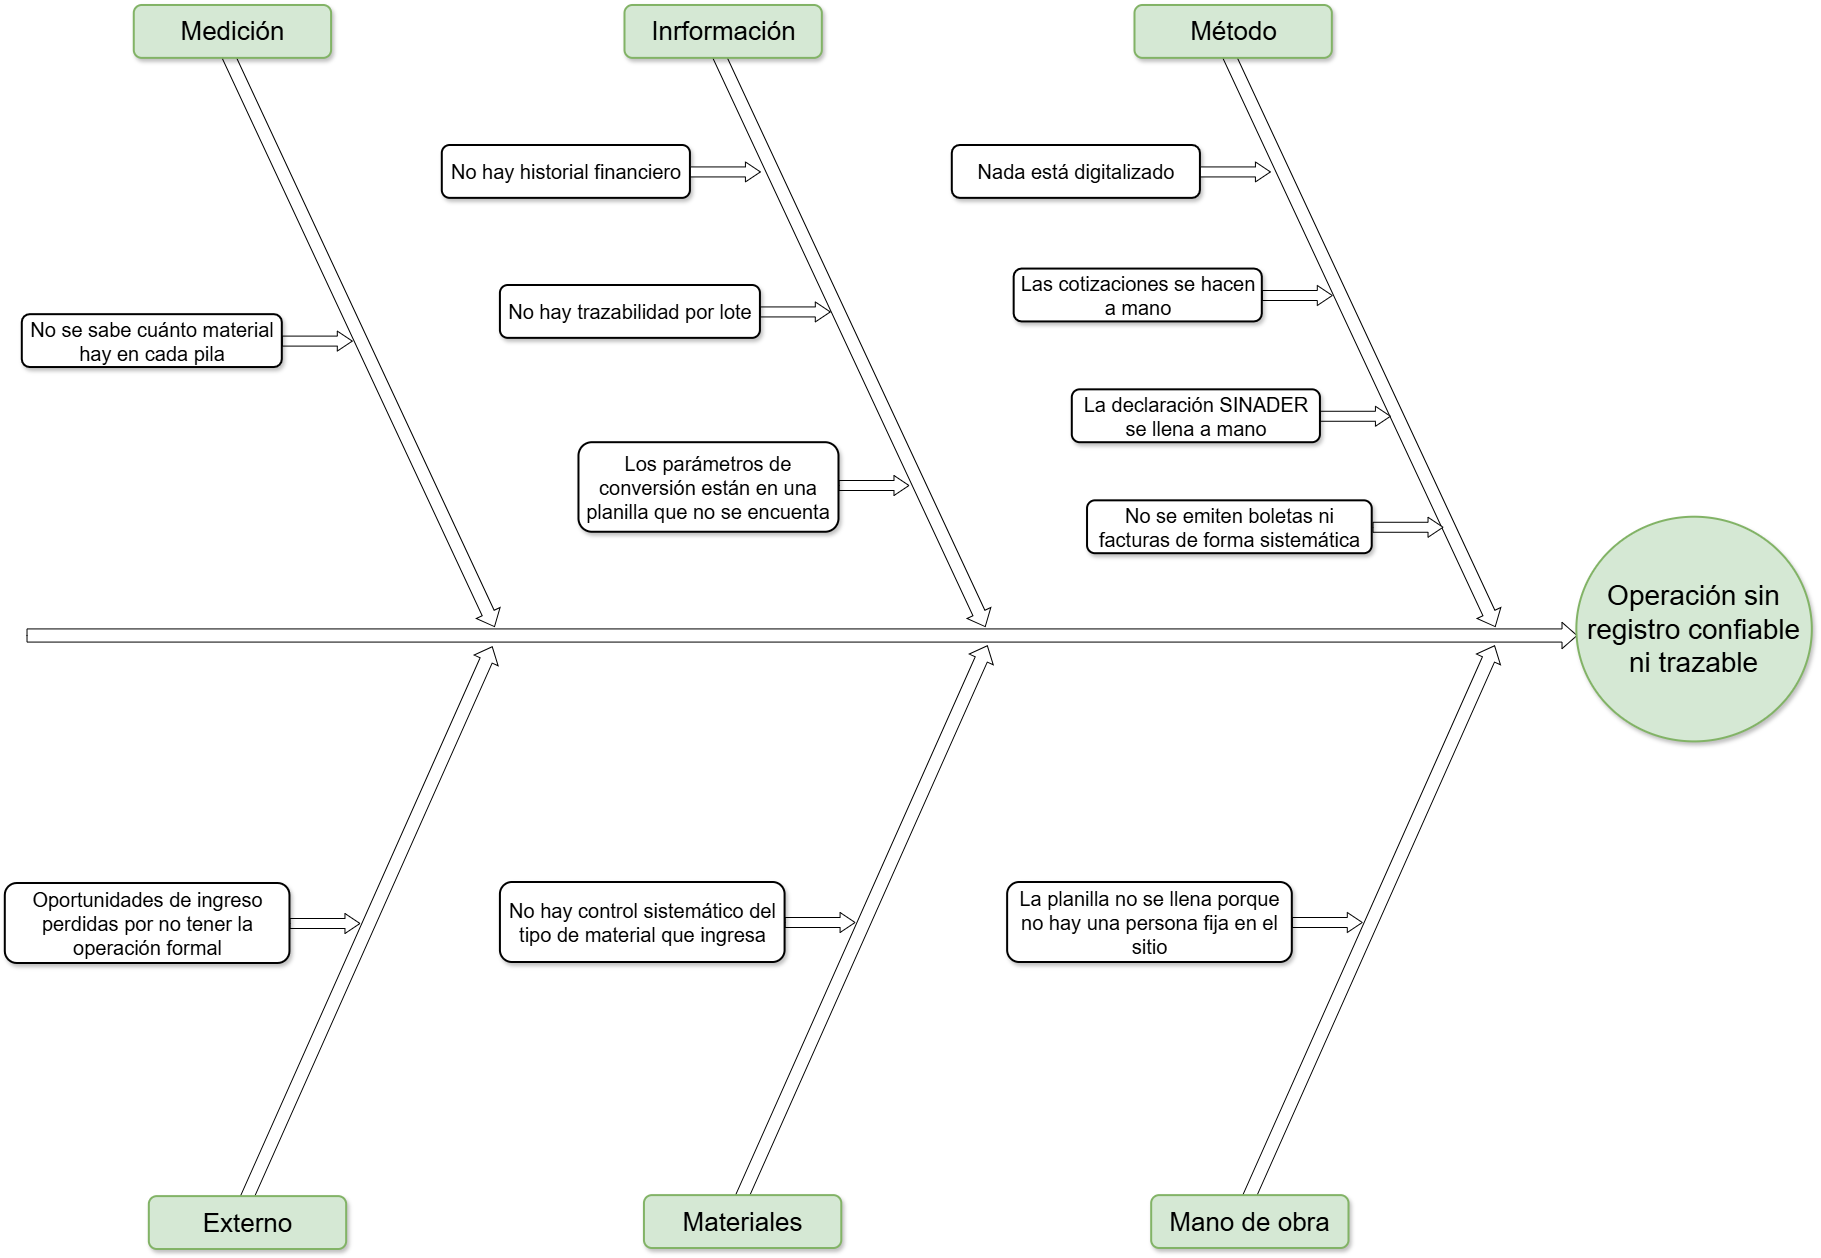

The diagram above was exported from draw.io. Its source (the exported page's mxGraphModel, read from the mxfile embedded in the PNG):
<mxGraphModel dx="4250" dy="3171" grid="1" gridSize="10" guides="1" tooltips="1" connect="1" arrows="1" fold="1" page="1" pageScale="1" pageWidth="827" pageHeight="1169" math="0" shadow="0">
  <root>
    <mxCell id="0" />
    <mxCell id="1" parent="0" />
    <mxCell id="uHtOEeLPvtEC9iqRf4UB-189" parent="1" style="html=1;shadow=0;dashed=0;align=center;verticalAlign=middle;shape=mxgraph.arrows2.arrow;dy=0.5;dx=15;direction=north;notch=0;rounded=0;strokeWidth=1;fontSize=20;rotation=90;" value="" vertex="1">
      <mxGeometry height="1550" width="26.31" x="703.57" y="-386" as="geometry" />
    </mxCell>
    <mxCell id="uHtOEeLPvtEC9iqRf4UB-199" parent="1" style="ellipse;whiteSpace=wrap;html=1;rounded=1;shadow=1;strokeWidth=2;fontSize=20;fillColor=#d5e8d4;strokeColor=#82b366;" value="&lt;font style=&quot;font-size: 28px;&quot;&gt;Operación sin registro confiable ni trazable&lt;/font&gt;" vertex="1">
      <mxGeometry height="224.66960352422907" width="235.44144144144147" x="1491.5585585585586" y="270.7180616740088" as="geometry" />
    </mxCell>
    <mxCell id="uHtOEeLPvtEC9iqRf4UB-192" parent="1" style="html=1;shadow=0;dashed=0;align=center;verticalAlign=middle;shape=mxgraph.arrows2.arrow;dy=0.5;dx=15;direction=north;notch=0;rounded=0;strokeWidth=1;fontSize=20;rotation=155;" value="" vertex="1">
      <mxGeometry height="630" width="26.31" x="1263.68" y="-220.4" as="geometry" />
    </mxCell>
    <mxCell id="uHtOEeLPvtEC9iqRf4UB-195" parent="1" style="rounded=1;whiteSpace=wrap;html=1;shadow=1;strokeWidth=2;fontSize=20;fillColor=#d5e8d4;strokeColor=#82b366;" value="&lt;font style=&quot;font-size: 26px;&quot;&gt;Método&lt;/font&gt;" vertex="1">
      <mxGeometry height="52.86343612334802" width="197.2972972972973" x="1049.7054054054054" y="-240.99519823788546" as="geometry" />
    </mxCell>
    <mxCell id="uHtOEeLPvtEC9iqRf4UB-202" parent="1" style="html=1;shadow=0;dashed=0;align=center;verticalAlign=middle;shape=mxgraph.arrows2.arrow;dy=0.5;dx=15;direction=north;notch=0;rounded=0;strokeWidth=1;fontSize=20;rotation=90;horizontal=0;labelPosition=left;verticalLabelPosition=middle;" value="" vertex="1">
      <mxGeometry height="70" width="20" x="1260.13" y="134.76999999999998" as="geometry" />
    </mxCell>
    <mxCell id="uHtOEeLPvtEC9iqRf4UB-208" parent="1" style="html=1;shadow=0;dashed=0;align=center;verticalAlign=middle;shape=mxgraph.arrows2.arrow;dy=0.5;dx=15;direction=north;notch=0;rounded=0;strokeWidth=1;fontSize=20;rotation=90;horizontal=0;labelPosition=left;verticalLabelPosition=middle;" value="" vertex="1">
      <mxGeometry height="70" width="20" x="1312.73" y="245.76999999999998" as="geometry" />
    </mxCell>
    <mxCell id="CHgc7iF5Ajr-kNgOCSm6-5" parent="1" style="rounded=1;whiteSpace=wrap;html=1;shadow=1;strokeWidth=2;fontSize=20;" value="La declaración SINADER se llena a mano" vertex="1">
      <mxGeometry height="52.86" width="248.12" x="987" y="143.33999999999997" as="geometry" />
    </mxCell>
    <mxCell id="CHgc7iF5Ajr-kNgOCSm6-7" parent="1" style="html=1;shadow=0;dashed=0;align=center;verticalAlign=middle;shape=mxgraph.arrows2.arrow;dy=0.5;dx=15;direction=north;notch=0;rounded=0;strokeWidth=1;fontSize=20;rotation=90;horizontal=0;labelPosition=left;verticalLabelPosition=middle;" value="" vertex="1">
      <mxGeometry height="70" width="20" x="1202" y="14" as="geometry" />
    </mxCell>
    <mxCell id="CHgc7iF5Ajr-kNgOCSm6-8" parent="1" style="rounded=1;whiteSpace=wrap;html=1;shadow=1;strokeWidth=2;fontSize=20;" value="Las cotizaciones se hacen a mano" vertex="1">
      <mxGeometry height="52.86" width="248.12" x="928.88" y="22.569999999999993" as="geometry" />
    </mxCell>
    <mxCell id="CHgc7iF5Ajr-kNgOCSm6-9" parent="1" style="rounded=1;whiteSpace=wrap;html=1;shadow=1;strokeWidth=2;fontSize=20;" value="No se emiten boletas ni facturas de forma sistemática" vertex="1">
      <mxGeometry height="52.86" width="284.66" x="1002.26" y="254.33999999999997" as="geometry" />
    </mxCell>
    <mxCell id="CHgc7iF5Ajr-kNgOCSm6-10" parent="1" style="rounded=1;whiteSpace=wrap;html=1;shadow=1;strokeWidth=2;fontSize=20;" value="Nada está digitalizado" vertex="1">
      <mxGeometry height="52.86" width="248.12" x="867.0000000000001" y="-101" as="geometry" />
    </mxCell>
    <mxCell id="CHgc7iF5Ajr-kNgOCSm6-11" parent="1" style="html=1;shadow=0;dashed=0;align=center;verticalAlign=middle;shape=mxgraph.arrows2.arrow;dy=0.5;dx=15;direction=north;notch=0;rounded=0;strokeWidth=1;fontSize=20;rotation=90;horizontal=0;labelPosition=left;verticalLabelPosition=middle;" value="" vertex="1">
      <mxGeometry height="70" width="20" x="1140.12" y="-109.57" as="geometry" />
    </mxCell>
    <mxCell id="CHgc7iF5Ajr-kNgOCSm6-12" parent="1" style="html=1;shadow=0;dashed=0;align=center;verticalAlign=middle;shape=mxgraph.arrows2.arrow;dy=0.5;dx=15;direction=north;notch=0;rounded=0;strokeWidth=1;fontSize=20;rotation=155;" value="" vertex="1">
      <mxGeometry height="630" width="26.31" x="753.6799999999998" y="-220.40480176211452" as="geometry" />
    </mxCell>
    <mxCell id="CHgc7iF5Ajr-kNgOCSm6-13" parent="1" style="rounded=1;whiteSpace=wrap;html=1;shadow=1;strokeWidth=2;fontSize=20;fillColor=#d5e8d4;strokeColor=#82b366;" value="&lt;font style=&quot;font-size: 26px;&quot;&gt;Inrformación&lt;/font&gt;" vertex="1">
      <mxGeometry height="52.86343612334802" width="197.2972972972973" x="539.7054054054051" y="-241" as="geometry" />
    </mxCell>
    <mxCell id="CHgc7iF5Ajr-kNgOCSm6-14" parent="1" style="html=1;shadow=0;dashed=0;align=center;verticalAlign=middle;shape=mxgraph.arrows2.arrow;dy=0.5;dx=15;direction=north;notch=0;rounded=0;strokeWidth=1;fontSize=20;rotation=90;horizontal=0;labelPosition=left;verticalLabelPosition=middle;" value="" vertex="1">
      <mxGeometry height="70" width="20" x="778.6800000000001" y="203.99519823788546" as="geometry" />
    </mxCell>
    <mxCell id="CHgc7iF5Ajr-kNgOCSm6-16" parent="1" style="rounded=1;whiteSpace=wrap;html=1;shadow=1;strokeWidth=2;fontSize=20;" value="Los parámetros de conversión están en una planilla que no se encuenta" vertex="1">
      <mxGeometry height="89.55" width="260" x="493.67999999999995" y="196.2" as="geometry" />
    </mxCell>
    <mxCell id="CHgc7iF5Ajr-kNgOCSm6-17" parent="1" style="html=1;shadow=0;dashed=0;align=center;verticalAlign=middle;shape=mxgraph.arrows2.arrow;dy=0.5;dx=15;direction=north;notch=0;rounded=0;strokeWidth=1;fontSize=20;rotation=90;horizontal=0;labelPosition=left;verticalLabelPosition=middle;" value="" vertex="1">
      <mxGeometry height="70" width="20" x="700" y="30.425198237885468" as="geometry" />
    </mxCell>
    <mxCell id="CHgc7iF5Ajr-kNgOCSm6-18" parent="1" style="rounded=1;whiteSpace=wrap;html=1;shadow=1;strokeWidth=2;fontSize=20;" value="No hay trazabilidad por lote" vertex="1">
      <mxGeometry height="52.86" width="260" x="415.12" y="39" as="geometry" />
    </mxCell>
    <mxCell id="CHgc7iF5Ajr-kNgOCSm6-20" parent="1" style="rounded=1;whiteSpace=wrap;html=1;shadow=1;strokeWidth=2;fontSize=20;" value="No hay historial financiero" vertex="1">
      <mxGeometry height="52.86" width="248.12" x="357" y="-101.00480176211454" as="geometry" />
    </mxCell>
    <mxCell id="CHgc7iF5Ajr-kNgOCSm6-21" parent="1" style="html=1;shadow=0;dashed=0;align=center;verticalAlign=middle;shape=mxgraph.arrows2.arrow;dy=0.5;dx=15;direction=north;notch=0;rounded=0;strokeWidth=1;fontSize=20;rotation=90;horizontal=0;labelPosition=left;verticalLabelPosition=middle;" value="" vertex="1">
      <mxGeometry height="70" width="20" x="630.1199999999999" y="-109.57480176211453" as="geometry" />
    </mxCell>
    <mxCell id="CHgc7iF5Ajr-kNgOCSm6-22" parent="1" style="html=1;shadow=0;dashed=0;align=center;verticalAlign=middle;shape=mxgraph.arrows2.arrow;dy=0.5;dx=15;direction=north;notch=0;rounded=0;strokeWidth=1;fontSize=20;rotation=155;" value="" vertex="1">
      <mxGeometry height="630" width="26.31" x="262.94999999999993" y="-220.40480176211452" as="geometry" />
    </mxCell>
    <mxCell id="CHgc7iF5Ajr-kNgOCSm6-23" parent="1" style="rounded=1;whiteSpace=wrap;html=1;shadow=1;strokeWidth=2;fontSize=20;fillColor=#d5e8d4;strokeColor=#82b366;" value="&lt;font style=&quot;font-size: 26px;&quot;&gt;Medición&lt;/font&gt;" vertex="1">
      <mxGeometry height="52.86343612334802" width="197.2972972972973" x="48.97540540540524" y="-241" as="geometry" />
    </mxCell>
    <mxCell id="CHgc7iF5Ajr-kNgOCSm6-27" parent="1" style="html=1;shadow=0;dashed=0;align=center;verticalAlign=middle;shape=mxgraph.arrows2.arrow;dy=0.5;dx=15;direction=north;notch=0;rounded=0;strokeWidth=1;fontSize=20;rotation=90;horizontal=0;labelPosition=left;verticalLabelPosition=middle;" value="" vertex="1">
      <mxGeometry height="70" width="20" x="221.99999999999986" y="59.595198237885455" as="geometry" />
    </mxCell>
    <mxCell id="CHgc7iF5Ajr-kNgOCSm6-28" parent="1" style="rounded=1;whiteSpace=wrap;html=1;shadow=1;strokeWidth=2;fontSize=20;" value="No se sabe cuánto material hay en cada pila" vertex="1">
      <mxGeometry height="52.86" width="260" x="-63" y="68.16999999999999" as="geometry" />
    </mxCell>
    <mxCell id="CHgc7iF5Ajr-kNgOCSm6-44" parent="1" style="html=1;shadow=0;dashed=0;align=center;verticalAlign=middle;shape=mxgraph.arrows2.arrow;dy=0.5;dx=15;direction=north;notch=0;rounded=0;strokeWidth=1;fontSize=20;rotation=24;" value="" vertex="1">
      <mxGeometry height="630" width="26.31" x="1268.0022313867876" y="371.9964961497436" as="geometry" />
    </mxCell>
    <mxCell id="CHgc7iF5Ajr-kNgOCSm6-45" parent="1" style="rounded=1;whiteSpace=wrap;html=1;shadow=1;strokeWidth=2;fontSize=20;fillColor=#d5e8d4;strokeColor=#82b366;" value="&lt;font style=&quot;font-size: 26px;&quot;&gt;Mano de obra&lt;/font&gt;" vertex="1">
      <mxGeometry height="52.86343612334802" width="197.2972972972973" x="1066.38" y="949.1300000000001" as="geometry" />
    </mxCell>
    <mxCell id="-3gT66sng0bZEr4zhxRI-2" parent="1" style="html=1;shadow=0;dashed=0;align=center;verticalAlign=middle;shape=mxgraph.arrows2.arrow;dy=0.5;dx=15;direction=north;notch=0;rounded=0;strokeWidth=1;fontSize=20;rotation=90;horizontal=0;labelPosition=left;verticalLabelPosition=middle;" value="" vertex="1">
      <mxGeometry height="70" width="20" x="1232" y="641" as="geometry" />
    </mxCell>
    <mxCell id="-3gT66sng0bZEr4zhxRI-3" parent="1" style="rounded=1;whiteSpace=wrap;html=1;shadow=1;strokeWidth=2;fontSize=20;" value="La planilla no se llena porque no hay una persona fija en el sitio" vertex="1">
      <mxGeometry height="80" width="284.66" x="922.34" y="636" as="geometry" />
    </mxCell>
    <mxCell id="-3gT66sng0bZEr4zhxRI-8" parent="1" style="html=1;shadow=0;dashed=0;align=center;verticalAlign=middle;shape=mxgraph.arrows2.arrow;dy=0.5;dx=15;direction=north;notch=0;rounded=0;strokeWidth=1;fontSize=20;rotation=24;" value="" vertex="1">
      <mxGeometry height="630" width="26.31" x="760.7822313867873" y="371.9974396970814" as="geometry" />
    </mxCell>
    <mxCell id="-3gT66sng0bZEr4zhxRI-9" parent="1" style="rounded=1;whiteSpace=wrap;html=1;shadow=1;strokeWidth=2;fontSize=20;fillColor=#d5e8d4;strokeColor=#82b366;" value="&lt;font style=&quot;font-size: 26px;&quot;&gt;Materiales&lt;/font&gt;" vertex="1">
      <mxGeometry height="52.86343612334802" width="197.2972972972973" x="559.1599999999999" y="949.1309435473381" as="geometry" />
    </mxCell>
    <mxCell id="-3gT66sng0bZEr4zhxRI-10" parent="1" style="html=1;shadow=0;dashed=0;align=center;verticalAlign=middle;shape=mxgraph.arrows2.arrow;dy=0.5;dx=15;direction=north;notch=0;rounded=0;strokeWidth=1;fontSize=20;rotation=90;horizontal=0;labelPosition=left;verticalLabelPosition=middle;" value="" vertex="1">
      <mxGeometry height="70" width="20" x="724.7799999999997" y="641.0009435473379" as="geometry" />
    </mxCell>
    <mxCell id="-3gT66sng0bZEr4zhxRI-11" parent="1" style="rounded=1;whiteSpace=wrap;html=1;shadow=1;strokeWidth=2;fontSize=20;" value="No hay control sistemático del tipo de material que ingresa" vertex="1">
      <mxGeometry height="80" width="284.66" x="415.1199999999999" y="636.0009435473379" as="geometry" />
    </mxCell>
    <mxCell id="-3gT66sng0bZEr4zhxRI-12" parent="1" style="html=1;shadow=0;dashed=0;align=center;verticalAlign=middle;shape=mxgraph.arrows2.arrow;dy=0.5;dx=15;direction=north;notch=0;rounded=0;strokeWidth=1;fontSize=20;rotation=24;" value="" vertex="1">
      <mxGeometry height="630" width="26.31" x="265.6622313867874" y="372.9974396970814" as="geometry" />
    </mxCell>
    <mxCell id="-3gT66sng0bZEr4zhxRI-13" parent="1" style="rounded=1;whiteSpace=wrap;html=1;shadow=1;strokeWidth=2;fontSize=20;fillColor=#d5e8d4;strokeColor=#82b366;" value="&lt;font style=&quot;font-size: 26px;&quot;&gt;Externo&lt;/font&gt;" vertex="1">
      <mxGeometry height="52.86343612334802" width="197.2972972972973" x="64.03999999999996" y="950.1309435473381" as="geometry" />
    </mxCell>
    <mxCell id="-3gT66sng0bZEr4zhxRI-14" parent="1" style="html=1;shadow=0;dashed=0;align=center;verticalAlign=middle;shape=mxgraph.arrows2.arrow;dy=0.5;dx=15;direction=north;notch=0;rounded=0;strokeWidth=1;fontSize=20;rotation=90;horizontal=0;labelPosition=left;verticalLabelPosition=middle;" value="" vertex="1">
      <mxGeometry height="70" width="20" x="229.65999999999985" y="642.0009435473379" as="geometry" />
    </mxCell>
    <mxCell id="-3gT66sng0bZEr4zhxRI-15" parent="1" style="rounded=1;whiteSpace=wrap;html=1;shadow=1;strokeWidth=2;fontSize=20;" value="Oportunidades de ingreso perdidas por no tener la operación formal" vertex="1">
      <mxGeometry height="80" width="284.66" x="-80" y="637.0009435473379" as="geometry" />
    </mxCell>
  </root>
</mxGraphModel>